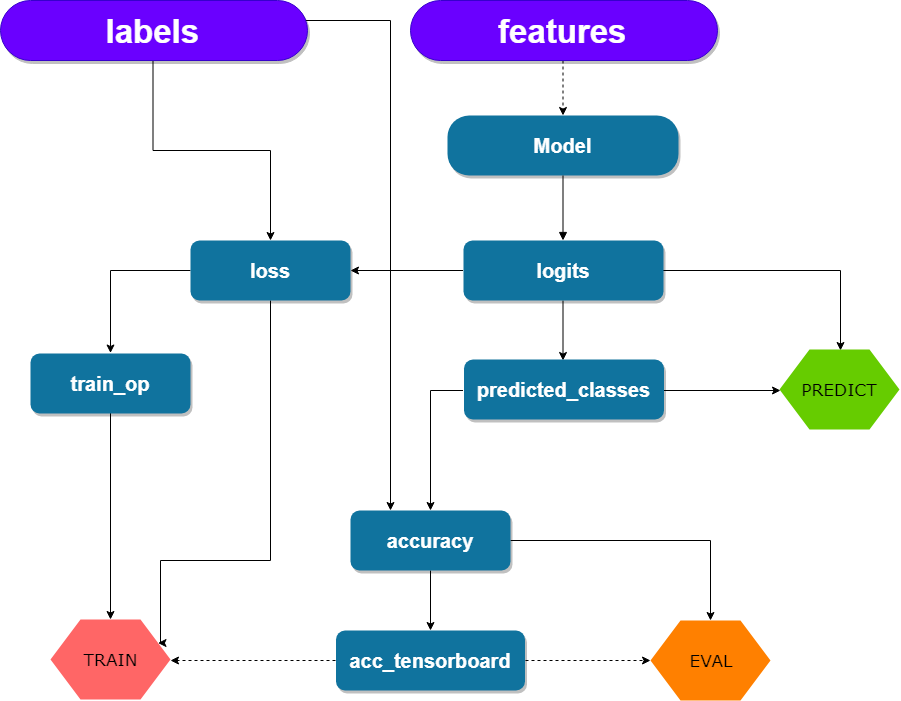

The diagram above was exported from draw.io. Its source (the exported page's mxGraphModel, read from the mxfile embedded in the PNG):
<mxGraphModel dx="2135" dy="1045" grid="1" gridSize="10" guides="1" tooltips="1" connect="1" arrows="1" fold="1" page="1" pageScale="1.5" pageWidth="1169" pageHeight="827" background="#ffffff" math="0" shadow="0">
  <root>
    <mxCell id="0" />
    <mxCell id="1" parent="0" />
    <mxCell id="2" value="Model" style="rounded=1;fillColor=#10739E;strokeColor=none;shadow=1;gradientColor=none;fontStyle=1;fontColor=#FFFFFF;fontSize=20;arcSize=36;" parent="1" vertex="1">
      <mxGeometry x="647" y="245" width="231" height="60" as="geometry" />
    </mxCell>
    <mxCell id="29" value="" style="edgeStyle=elbowEdgeStyle;elbow=vertical;strokeWidth=1;endArrow=block;endFill=1;fontStyle=1;strokeColor=#000000;entryX=0.5;entryY=0;entryDx=0;entryDy=0;fontSize=17;" parent="1" source="2" target="B4O2kKGPBLJcsqJ8Qf2R-55" edge="1">
      <mxGeometry x="22" y="165.5" width="100" height="100" as="geometry">
        <mxPoint x="22" y="265.5" as="sourcePoint" />
        <mxPoint x="772" y="380" as="targetPoint" />
      </mxGeometry>
    </mxCell>
    <mxCell id="B4O2kKGPBLJcsqJ8Qf2R-64" style="edgeStyle=orthogonalEdgeStyle;rounded=0;orthogonalLoop=1;jettySize=auto;html=1;exitX=1;exitY=0.5;exitDx=0;exitDy=0;entryX=0.5;entryY=0;entryDx=0;entryDy=0;strokeColor=#000000;strokeWidth=1;fontSize=17;" edge="1" parent="1" source="B4O2kKGPBLJcsqJ8Qf2R-55" target="B4O2kKGPBLJcsqJ8Qf2R-59">
      <mxGeometry relative="1" as="geometry" />
    </mxCell>
    <mxCell id="B4O2kKGPBLJcsqJ8Qf2R-66" style="edgeStyle=orthogonalEdgeStyle;rounded=0;orthogonalLoop=1;jettySize=auto;html=1;exitX=0;exitY=0.5;exitDx=0;exitDy=0;entryX=1;entryY=0.5;entryDx=0;entryDy=0;strokeColor=#000000;strokeWidth=1;fontSize=20;" edge="1" parent="1" source="B4O2kKGPBLJcsqJ8Qf2R-55" target="B4O2kKGPBLJcsqJ8Qf2R-65">
      <mxGeometry relative="1" as="geometry" />
    </mxCell>
    <mxCell id="B4O2kKGPBLJcsqJ8Qf2R-76" style="edgeStyle=orthogonalEdgeStyle;rounded=0;orthogonalLoop=1;jettySize=auto;html=1;exitX=0.5;exitY=1;exitDx=0;exitDy=0;entryX=0.5;entryY=0;entryDx=0;entryDy=0;strokeColor=#000000;strokeWidth=1;fontSize=20;" edge="1" parent="1" source="B4O2kKGPBLJcsqJ8Qf2R-55" target="B4O2kKGPBLJcsqJ8Qf2R-57">
      <mxGeometry relative="1" as="geometry" />
    </mxCell>
    <mxCell id="B4O2kKGPBLJcsqJ8Qf2R-55" value="logits" style="rounded=1;fillColor=#10739E;strokeColor=none;shadow=1;gradientColor=none;fontStyle=1;fontColor=#FFFFFF;fontSize=20;" vertex="1" parent="1">
      <mxGeometry x="663" y="370" width="200" height="60" as="geometry" />
    </mxCell>
    <mxCell id="B4O2kKGPBLJcsqJ8Qf2R-69" style="edgeStyle=orthogonalEdgeStyle;rounded=0;orthogonalLoop=1;jettySize=auto;html=1;exitX=0;exitY=0.5;exitDx=0;exitDy=0;entryX=0.5;entryY=0;entryDx=0;entryDy=0;strokeColor=#000000;strokeWidth=1;fontSize=20;" edge="1" parent="1" source="B4O2kKGPBLJcsqJ8Qf2R-57" target="B4O2kKGPBLJcsqJ8Qf2R-67">
      <mxGeometry relative="1" as="geometry" />
    </mxCell>
    <mxCell id="B4O2kKGPBLJcsqJ8Qf2R-81" style="edgeStyle=orthogonalEdgeStyle;rounded=0;orthogonalLoop=1;jettySize=auto;html=1;exitX=1;exitY=0.5;exitDx=0;exitDy=0;entryX=0;entryY=0.5;entryDx=0;entryDy=0;strokeColor=#000000;strokeWidth=1;fontSize=17;" edge="1" parent="1" source="B4O2kKGPBLJcsqJ8Qf2R-57" target="B4O2kKGPBLJcsqJ8Qf2R-59">
      <mxGeometry relative="1" as="geometry" />
    </mxCell>
    <mxCell id="B4O2kKGPBLJcsqJ8Qf2R-57" value="predicted_classes" style="rounded=1;fillColor=#10739E;strokeColor=none;shadow=1;gradientColor=none;fontStyle=1;fontColor=#FFFFFF;fontSize=20;" vertex="1" parent="1">
      <mxGeometry x="663.5" y="489" width="200" height="60" as="geometry" />
    </mxCell>
    <mxCell id="B4O2kKGPBLJcsqJ8Qf2R-59" value="PREDICT" style="shape=hexagon;perimeter=hexagonPerimeter;whiteSpace=wrap;html=1;rounded=0;shadow=0;labelBackgroundColor=none;strokeColor=none;strokeWidth=1;fillColor=#66CC00;fontFamily=Verdana;fontSize=17;fontColor=#000000;align=center;" vertex="1" parent="1">
      <mxGeometry x="979" y="479" width="120" height="80" as="geometry" />
    </mxCell>
    <mxCell id="B4O2kKGPBLJcsqJ8Qf2R-75" style="edgeStyle=orthogonalEdgeStyle;rounded=0;orthogonalLoop=1;jettySize=auto;html=1;exitX=0;exitY=0.5;exitDx=0;exitDy=0;entryX=0.5;entryY=0;entryDx=0;entryDy=0;strokeColor=#000000;strokeWidth=1;fontSize=20;" edge="1" parent="1" source="B4O2kKGPBLJcsqJ8Qf2R-65" target="B4O2kKGPBLJcsqJ8Qf2R-74">
      <mxGeometry relative="1" as="geometry" />
    </mxCell>
    <mxCell id="B4O2kKGPBLJcsqJ8Qf2R-79" style="edgeStyle=orthogonalEdgeStyle;rounded=0;orthogonalLoop=1;jettySize=auto;html=1;exitX=0.5;exitY=1;exitDx=0;exitDy=0;entryX=1;entryY=0.25;entryDx=0;entryDy=0;strokeColor=#000000;strokeWidth=1;fontSize=17;" edge="1" parent="1" source="B4O2kKGPBLJcsqJ8Qf2R-65" target="B4O2kKGPBLJcsqJ8Qf2R-77">
      <mxGeometry relative="1" as="geometry">
        <Array as="points">
          <mxPoint x="470" y="690" />
          <mxPoint x="359" y="690" />
        </Array>
      </mxGeometry>
    </mxCell>
    <mxCell id="B4O2kKGPBLJcsqJ8Qf2R-65" value="loss" style="rounded=1;fillColor=#10739E;strokeColor=none;shadow=1;gradientColor=none;fontStyle=1;fontColor=#FFFFFF;fontSize=20;" vertex="1" parent="1">
      <mxGeometry x="390" y="370" width="160" height="60" as="geometry" />
    </mxCell>
    <mxCell id="B4O2kKGPBLJcsqJ8Qf2R-71" style="edgeStyle=orthogonalEdgeStyle;rounded=0;orthogonalLoop=1;jettySize=auto;html=1;exitX=0.5;exitY=1;exitDx=0;exitDy=0;entryX=0.5;entryY=0;entryDx=0;entryDy=0;strokeColor=#000000;strokeWidth=1;fontSize=20;" edge="1" parent="1" source="B4O2kKGPBLJcsqJ8Qf2R-67" target="B4O2kKGPBLJcsqJ8Qf2R-70">
      <mxGeometry relative="1" as="geometry" />
    </mxCell>
    <mxCell id="B4O2kKGPBLJcsqJ8Qf2R-73" style="edgeStyle=orthogonalEdgeStyle;rounded=0;orthogonalLoop=1;jettySize=auto;html=1;exitX=1;exitY=0.5;exitDx=0;exitDy=0;entryX=0.5;entryY=0;entryDx=0;entryDy=0;strokeColor=#000000;strokeWidth=1;fontSize=20;" edge="1" parent="1" source="B4O2kKGPBLJcsqJ8Qf2R-67" target="B4O2kKGPBLJcsqJ8Qf2R-72">
      <mxGeometry relative="1" as="geometry" />
    </mxCell>
    <mxCell id="B4O2kKGPBLJcsqJ8Qf2R-67" value="accuracy" style="rounded=1;fillColor=#10739E;strokeColor=none;shadow=1;gradientColor=none;fontStyle=1;fontColor=#FFFFFF;fontSize=20;" vertex="1" parent="1">
      <mxGeometry x="550" y="640" width="160" height="60" as="geometry" />
    </mxCell>
    <mxCell id="B4O2kKGPBLJcsqJ8Qf2R-80" style="edgeStyle=orthogonalEdgeStyle;rounded=0;orthogonalLoop=1;jettySize=auto;html=1;exitX=0;exitY=0.5;exitDx=0;exitDy=0;entryX=1;entryY=0.5;entryDx=0;entryDy=0;strokeColor=#000000;strokeWidth=1;fontSize=17;dashed=1;" edge="1" parent="1" source="B4O2kKGPBLJcsqJ8Qf2R-70" target="B4O2kKGPBLJcsqJ8Qf2R-77">
      <mxGeometry relative="1" as="geometry" />
    </mxCell>
    <mxCell id="B4O2kKGPBLJcsqJ8Qf2R-82" style="edgeStyle=orthogonalEdgeStyle;rounded=0;orthogonalLoop=1;jettySize=auto;html=1;exitX=1;exitY=0.5;exitDx=0;exitDy=0;strokeColor=#000000;strokeWidth=1;fontSize=20;entryX=0;entryY=0.5;entryDx=0;entryDy=0;dashed=1;" edge="1" parent="1" source="B4O2kKGPBLJcsqJ8Qf2R-70" target="B4O2kKGPBLJcsqJ8Qf2R-72">
      <mxGeometry relative="1" as="geometry">
        <mxPoint x="862" y="790" as="targetPoint" />
      </mxGeometry>
    </mxCell>
    <mxCell id="B4O2kKGPBLJcsqJ8Qf2R-70" value="acc_tensorboard" style="rounded=1;fillColor=#10739E;strokeColor=none;shadow=1;gradientColor=none;fontStyle=1;fontColor=#FFFFFF;fontSize=20;dashed=1;" vertex="1" parent="1">
      <mxGeometry x="535.5" y="760" width="189" height="60" as="geometry" />
    </mxCell>
    <mxCell id="B4O2kKGPBLJcsqJ8Qf2R-72" value="EVAL" style="shape=hexagon;perimeter=hexagonPerimeter;whiteSpace=wrap;html=1;rounded=0;shadow=0;labelBackgroundColor=none;strokeColor=none;strokeWidth=1;fillColor=#FF8000;fontFamily=Verdana;fontSize=17;fontColor=#000000;align=center;" vertex="1" parent="1">
      <mxGeometry x="850" y="750" width="120" height="80" as="geometry" />
    </mxCell>
    <mxCell id="B4O2kKGPBLJcsqJ8Qf2R-78" style="edgeStyle=orthogonalEdgeStyle;rounded=0;orthogonalLoop=1;jettySize=auto;html=1;exitX=0.5;exitY=1;exitDx=0;exitDy=0;strokeColor=#000000;strokeWidth=1;fontSize=17;" edge="1" parent="1" source="B4O2kKGPBLJcsqJ8Qf2R-74" target="B4O2kKGPBLJcsqJ8Qf2R-77">
      <mxGeometry relative="1" as="geometry" />
    </mxCell>
    <mxCell id="B4O2kKGPBLJcsqJ8Qf2R-74" value="train_op" style="rounded=1;fillColor=#10739E;strokeColor=none;shadow=1;gradientColor=none;fontStyle=1;fontColor=#FFFFFF;fontSize=20;" vertex="1" parent="1">
      <mxGeometry x="230" y="483" width="160" height="60" as="geometry" />
    </mxCell>
    <mxCell id="B4O2kKGPBLJcsqJ8Qf2R-77" value="TRAIN" style="shape=hexagon;perimeter=hexagonPerimeter;whiteSpace=wrap;html=1;rounded=0;shadow=0;labelBackgroundColor=none;strokeColor=none;strokeWidth=1;fillColor=#FF6666;fontFamily=Verdana;fontSize=17;fontColor=#000000;align=center;" vertex="1" parent="1">
      <mxGeometry x="250" y="749" width="120" height="80" as="geometry" />
    </mxCell>
    <mxCell id="B4O2kKGPBLJcsqJ8Qf2R-93" style="edgeStyle=orthogonalEdgeStyle;rounded=0;orthogonalLoop=1;jettySize=auto;html=1;exitX=0.5;exitY=1;exitDx=0;exitDy=0;dashed=1;strokeColor=#000000;strokeWidth=1;fontSize=20;" edge="1" parent="1" source="B4O2kKGPBLJcsqJ8Qf2R-83" target="2">
      <mxGeometry relative="1" as="geometry" />
    </mxCell>
    <mxCell id="B4O2kKGPBLJcsqJ8Qf2R-83" value="features" style="rounded=1;fillColor=#6a00ff;strokeColor=#3700CC;shadow=1;fontStyle=1;fontColor=#ffffff;fontSize=33;arcSize=50;" vertex="1" parent="1">
      <mxGeometry x="610" y="130" width="307" height="60" as="geometry" />
    </mxCell>
    <mxCell id="B4O2kKGPBLJcsqJ8Qf2R-87" style="edgeStyle=orthogonalEdgeStyle;rounded=0;orthogonalLoop=1;jettySize=auto;html=1;exitX=0.5;exitY=1;exitDx=0;exitDy=0;entryX=0.5;entryY=0;entryDx=0;entryDy=0;strokeColor=#000000;strokeWidth=1;fontSize=20;" edge="1" parent="1" source="B4O2kKGPBLJcsqJ8Qf2R-84" target="B4O2kKGPBLJcsqJ8Qf2R-65">
      <mxGeometry relative="1" as="geometry" />
    </mxCell>
    <mxCell id="B4O2kKGPBLJcsqJ8Qf2R-90" style="edgeStyle=orthogonalEdgeStyle;rounded=0;orthogonalLoop=1;jettySize=auto;html=1;exitX=0.75;exitY=1;exitDx=0;exitDy=0;entryX=0.25;entryY=0;entryDx=0;entryDy=0;strokeColor=#000000;strokeWidth=1;fontSize=20;" edge="1" parent="1" source="B4O2kKGPBLJcsqJ8Qf2R-84" target="B4O2kKGPBLJcsqJ8Qf2R-67">
      <mxGeometry relative="1" as="geometry">
        <Array as="points">
          <mxPoint x="590" y="150" />
        </Array>
      </mxGeometry>
    </mxCell>
    <mxCell id="B4O2kKGPBLJcsqJ8Qf2R-84" value="labels" style="rounded=1;fillColor=#6a00ff;strokeColor=#3700CC;shadow=1;fontStyle=1;fontColor=#ffffff;fontSize=33;arcSize=50;" vertex="1" parent="1">
      <mxGeometry x="200" y="130" width="307" height="60" as="geometry" />
    </mxCell>
  </root>
</mxGraphModel>